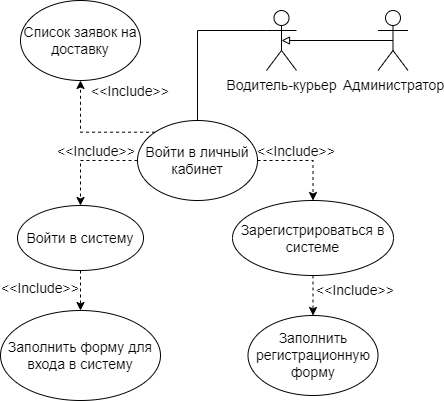

The diagram above was exported from draw.io. Its source (the exported page's mxGraphModel, read from the mxfile embedded in the PNG):
<mxGraphModel dx="1002" dy="553" grid="1" gridSize="10" guides="1" tooltips="1" connect="1" arrows="1" fold="1" page="1" pageScale="1" pageWidth="827" pageHeight="1169" math="0" shadow="0">
  <root>
    <mxCell id="0" />
    <mxCell id="1" parent="0" />
    <mxCell id="X2Aio6B8B2M3oLrAKO4W-1" style="edgeStyle=orthogonalEdgeStyle;rounded=0;orthogonalLoop=1;jettySize=auto;html=1;exitX=0;exitY=0.3333333333333333;exitDx=0;exitDy=0;exitPerimeter=0;entryX=0.5;entryY=0;entryDx=0;entryDy=0;fontSize=14;startArrow=none;startFill=0;endArrow=none;endFill=0;" parent="1" source="X2Aio6B8B2M3oLrAKO4W-2" target="X2Aio6B8B2M3oLrAKO4W-5" edge="1">
      <mxGeometry relative="1" as="geometry" />
    </mxCell>
    <mxCell id="X2Aio6B8B2M3oLrAKO4W-2" value="Водитель-курьер" style="shape=umlActor;verticalLabelPosition=bottom;verticalAlign=top;html=1;outlineConnect=0;fontSize=14;" parent="1" vertex="1">
      <mxGeometry x="496" y="320" width="30" height="60" as="geometry" />
    </mxCell>
    <mxCell id="X2Aio6B8B2M3oLrAKO4W-3" style="edgeStyle=orthogonalEdgeStyle;rounded=0;orthogonalLoop=1;jettySize=auto;html=1;exitX=1;exitY=0.5;exitDx=0;exitDy=0;entryX=0.5;entryY=0;entryDx=0;entryDy=0;fontSize=14;dashed=1;" parent="1" source="X2Aio6B8B2M3oLrAKO4W-5" target="X2Aio6B8B2M3oLrAKO4W-7" edge="1">
      <mxGeometry relative="1" as="geometry" />
    </mxCell>
    <mxCell id="X2Aio6B8B2M3oLrAKO4W-4" style="edgeStyle=orthogonalEdgeStyle;rounded=0;orthogonalLoop=1;jettySize=auto;html=1;exitX=0;exitY=0.5;exitDx=0;exitDy=0;entryX=0.5;entryY=0;entryDx=0;entryDy=0;fontSize=14;dashed=1;" parent="1" source="X2Aio6B8B2M3oLrAKO4W-5" target="X2Aio6B8B2M3oLrAKO4W-9" edge="1">
      <mxGeometry relative="1" as="geometry" />
    </mxCell>
    <mxCell id="X2Aio6B8B2M3oLrAKO4W-5" value="Войти в личный кабинет" style="ellipse;whiteSpace=wrap;html=1;fontSize=14;" parent="1" vertex="1">
      <mxGeometry x="367" y="430" width="120" height="80" as="geometry" />
    </mxCell>
    <mxCell id="X2Aio6B8B2M3oLrAKO4W-6" style="edgeStyle=orthogonalEdgeStyle;rounded=0;orthogonalLoop=1;jettySize=auto;html=1;exitX=0.5;exitY=1;exitDx=0;exitDy=0;entryX=0.5;entryY=0;entryDx=0;entryDy=0;fontSize=14;dashed=1;" parent="1" source="X2Aio6B8B2M3oLrAKO4W-7" target="X2Aio6B8B2M3oLrAKO4W-10" edge="1">
      <mxGeometry relative="1" as="geometry" />
    </mxCell>
    <mxCell id="X2Aio6B8B2M3oLrAKO4W-7" value="Зарегистрироваться в системе" style="ellipse;whiteSpace=wrap;html=1;fontSize=14;" parent="1" vertex="1">
      <mxGeometry x="462" y="510" width="161" height="75" as="geometry" />
    </mxCell>
    <mxCell id="X2Aio6B8B2M3oLrAKO4W-8" style="edgeStyle=orthogonalEdgeStyle;rounded=0;orthogonalLoop=1;jettySize=auto;html=1;exitX=0.5;exitY=1;exitDx=0;exitDy=0;entryX=0.5;entryY=0;entryDx=0;entryDy=0;fontSize=14;dashed=1;" parent="1" source="X2Aio6B8B2M3oLrAKO4W-9" target="X2Aio6B8B2M3oLrAKO4W-11" edge="1">
      <mxGeometry relative="1" as="geometry" />
    </mxCell>
    <mxCell id="X2Aio6B8B2M3oLrAKO4W-9" value="Войти в систему" style="ellipse;whiteSpace=wrap;html=1;fontSize=14;" parent="1" vertex="1">
      <mxGeometry x="247" y="515" width="126" height="65" as="geometry" />
    </mxCell>
    <mxCell id="X2Aio6B8B2M3oLrAKO4W-10" value="Заполнить регистрационную форму" style="ellipse;whiteSpace=wrap;html=1;fontSize=14;" parent="1" vertex="1">
      <mxGeometry x="477.5" y="625" width="130" height="80" as="geometry" />
    </mxCell>
    <mxCell id="X2Aio6B8B2M3oLrAKO4W-11" value="Заполнить форму для входа в систему" style="ellipse;whiteSpace=wrap;html=1;fontSize=14;" parent="1" vertex="1">
      <mxGeometry x="230" y="620" width="160" height="90" as="geometry" />
    </mxCell>
    <mxCell id="X2Aio6B8B2M3oLrAKO4W-12" value="&amp;lt;&amp;lt;Include&amp;gt;&amp;gt;" style="text;html=1;strokeColor=none;fillColor=none;align=center;verticalAlign=middle;whiteSpace=wrap;rounded=0;fontSize=14;" parent="1" vertex="1">
      <mxGeometry x="296" y="446" width="60" height="30" as="geometry" />
    </mxCell>
    <mxCell id="X2Aio6B8B2M3oLrAKO4W-13" value="&amp;lt;&amp;lt;Include&amp;gt;&amp;gt;" style="text;html=1;strokeColor=none;fillColor=none;align=center;verticalAlign=middle;whiteSpace=wrap;rounded=0;fontSize=14;" parent="1" vertex="1">
      <mxGeometry x="496" y="446" width="60" height="30" as="geometry" />
    </mxCell>
    <mxCell id="X2Aio6B8B2M3oLrAKO4W-14" value="&amp;lt;&amp;lt;Include&amp;gt;&amp;gt;" style="text;html=1;strokeColor=none;fillColor=none;align=center;verticalAlign=middle;whiteSpace=wrap;rounded=0;fontSize=14;" parent="1" vertex="1">
      <mxGeometry x="240" y="583" width="60" height="30" as="geometry" />
    </mxCell>
    <mxCell id="X2Aio6B8B2M3oLrAKO4W-15" value="&amp;lt;&amp;lt;Include&amp;gt;&amp;gt;" style="text;html=1;strokeColor=none;fillColor=none;align=center;verticalAlign=middle;whiteSpace=wrap;rounded=0;fontSize=14;" parent="1" vertex="1">
      <mxGeometry x="555" y="585" width="60" height="30" as="geometry" />
    </mxCell>
    <mxCell id="X2Aio6B8B2M3oLrAKO4W-16" style="edgeStyle=orthogonalEdgeStyle;rounded=0;orthogonalLoop=1;jettySize=auto;html=1;exitX=0;exitY=0;exitDx=0;exitDy=0;entryX=0.5;entryY=1;entryDx=0;entryDy=0;fontSize=14;startArrow=none;startFill=0;endArrow=classic;endFill=1;dashed=1;" parent="1" target="X2Aio6B8B2M3oLrAKO4W-21" edge="1">
      <mxGeometry relative="1" as="geometry">
        <mxPoint x="384.5735931288168" y="441.71572875254515" as="sourcePoint" />
        <mxPoint x="310" y="390" as="targetPoint" />
      </mxGeometry>
    </mxCell>
    <mxCell id="X2Aio6B8B2M3oLrAKO4W-21" value="Список заявок на доставку" style="ellipse;whiteSpace=wrap;html=1;fontSize=14;" parent="1" vertex="1">
      <mxGeometry x="250" y="310" width="120" height="80" as="geometry" />
    </mxCell>
    <mxCell id="X2Aio6B8B2M3oLrAKO4W-22" value="&amp;lt;&amp;lt;Include&amp;gt;&amp;gt;" style="text;html=1;strokeColor=none;fillColor=none;align=center;verticalAlign=middle;whiteSpace=wrap;rounded=0;fontSize=14;" parent="1" vertex="1">
      <mxGeometry x="330" y="386" width="60" height="30" as="geometry" />
    </mxCell>
    <mxCell id="X2Aio6B8B2M3oLrAKO4W-25" style="edgeStyle=orthogonalEdgeStyle;rounded=0;orthogonalLoop=1;jettySize=auto;html=1;exitX=0.5;exitY=0.5;exitDx=0;exitDy=0;exitPerimeter=0;entryX=0.5;entryY=0.5;entryDx=0;entryDy=0;entryPerimeter=0;fontSize=14;startArrow=none;startFill=0;endArrow=block;endFill=0;" parent="1" source="X2Aio6B8B2M3oLrAKO4W-26" target="X2Aio6B8B2M3oLrAKO4W-2" edge="1">
      <mxGeometry relative="1" as="geometry" />
    </mxCell>
    <mxCell id="X2Aio6B8B2M3oLrAKO4W-26" value="Администратор" style="shape=umlActor;verticalLabelPosition=bottom;verticalAlign=top;html=1;outlineConnect=0;fontSize=14;" parent="1" vertex="1">
      <mxGeometry x="607.5" y="320" width="30" height="60" as="geometry" />
    </mxCell>
  </root>
</mxGraphModel>